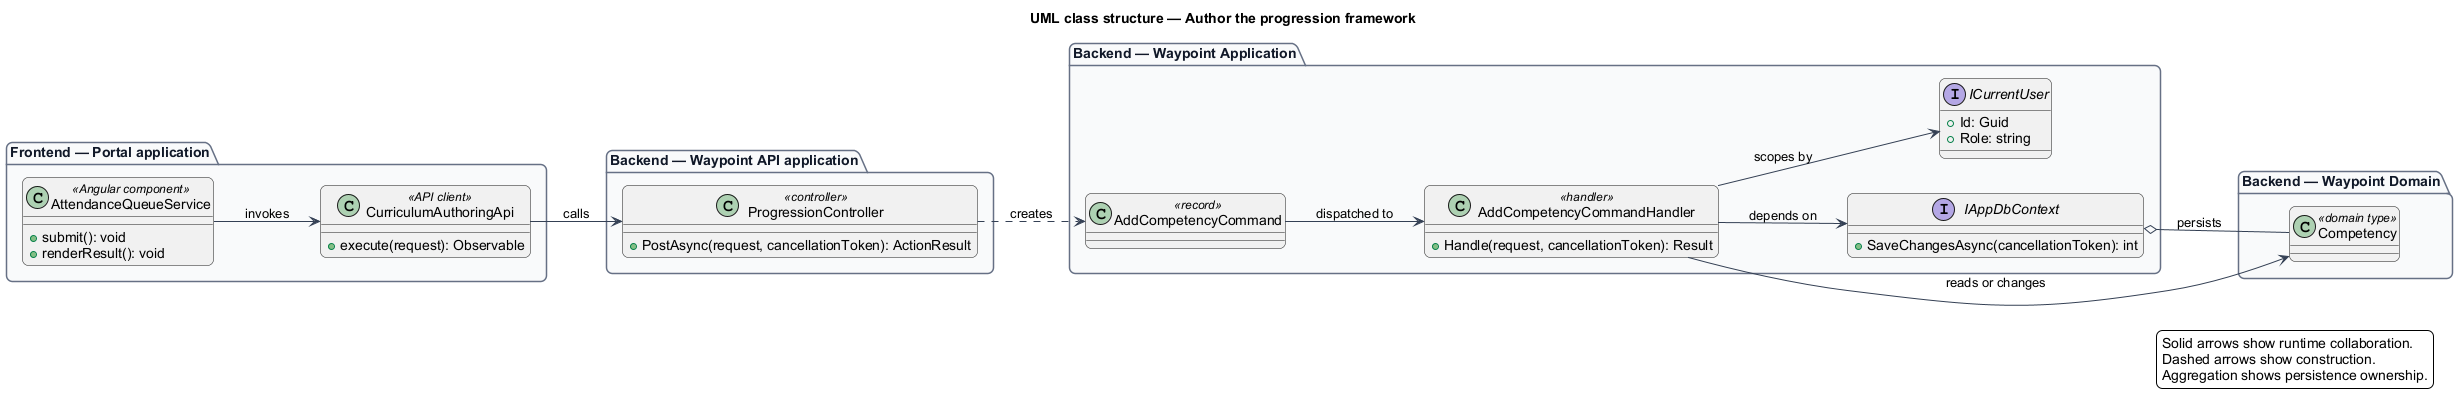

The diagram above was rendered by PlantUML. Its source (embedded in the PNG):
@startuml
left to right direction
title UML class structure — Author the progression framework
skinparam backgroundColor #FFFFFF
skinparam shadowing false
skinparam roundcorner 12
skinparam defaultFontName Arial
skinparam ArrowColor #344054
skinparam rectangle {
  BorderColor #344054
  FontColor #101828
}
skinparam package {
  BorderColor #667085
  FontColor #101828
  BackgroundColor #F9FAFB
}
package "Frontend — Portal application" {
  class "AttendanceQueueService" as page_AttendanceQueueService <<Angular component>> {
    +submit(): void
    +renderResult(): void
  }
  class "CurriculumAuthoringApi" as client_CurriculumAuthoringApi <<API client>> {
    +execute(request): Observable
  }
}
package "Backend — Waypoint API application" {
  class "ProgressionController" as controller_ProgressionController <<controller>> {
    +PostAsync(request, cancellationToken): ActionResult
  }
}
package "Backend — Waypoint Application" {
  class "AddCompetencyCommand" as request_AddCompetencyCommand <<record>>
  class "AddCompetencyCommandHandler" as handler_AddCompetencyCommandHandler <<handler>> {
    +Handle(request, cancellationToken): Result
  }
  interface IAppDbContext {
    +SaveChangesAsync(cancellationToken): int
  }
  interface ICurrentUser {
    +Id: Guid
    +Role: string
  }
}
package "Backend — Waypoint Domain" {
  class "Competency" as entity_Competency <<domain type>>
}
page_AttendanceQueueService --> client_CurriculumAuthoringApi : invokes
client_CurriculumAuthoringApi --> controller_ProgressionController : calls
controller_ProgressionController ..> request_AddCompetencyCommand : creates
request_AddCompetencyCommand --> handler_AddCompetencyCommandHandler : dispatched to
handler_AddCompetencyCommandHandler --> IAppDbContext : depends on
handler_AddCompetencyCommandHandler --> ICurrentUser : scopes by
handler_AddCompetencyCommandHandler --> entity_Competency : reads or changes
IAppDbContext o-- entity_Competency : persists
legend right
  Solid arrows show runtime collaboration.
  Dashed arrows show construction.
  Aggregation shows persistence ownership.
endlegend
@enduml